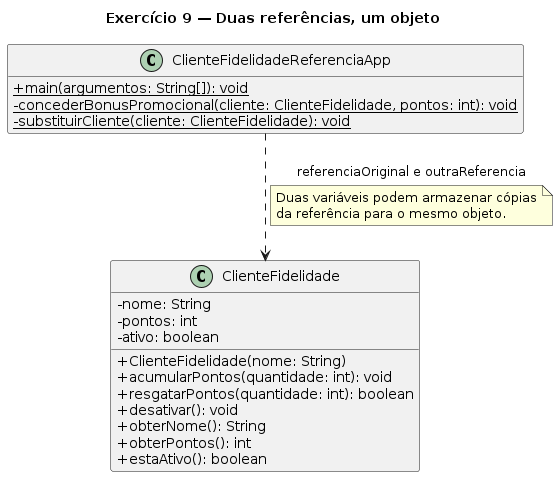

The diagram above was rendered by PlantUML. Its source (embedded in the PNG):
@startuml
title Exercício 9 — Duas referências, um objeto
skinparam classAttributeIconSize 0
hide empty members

class ClienteFidelidade {
  - nome: String
  - pontos: int
  - ativo: boolean
  + ClienteFidelidade(nome: String)
  + acumularPontos(quantidade: int): void
  + resgatarPontos(quantidade: int): boolean
  + desativar(): void
  + obterNome(): String
  + obterPontos(): int
  + estaAtivo(): boolean
}

class ClienteFidelidadeReferenciaApp {
  + {static} main(argumentos: String[]): void
  - {static} concederBonusPromocional(cliente: ClienteFidelidade, pontos: int): void
  - {static} substituirCliente(cliente: ClienteFidelidade): void
}

ClienteFidelidadeReferenciaApp ..> ClienteFidelidade : referenciaOriginal e outraReferencia
note on link
  Duas variáveis podem armazenar cópias
  da referência para o mesmo objeto.
end note
@enduml